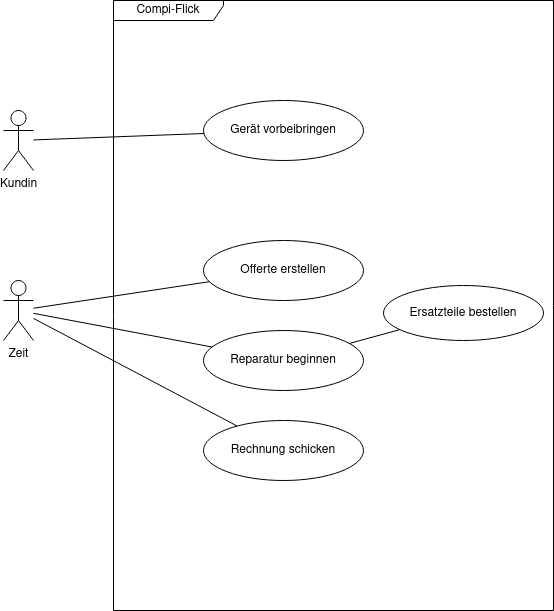

The diagram above was exported from draw.io. Its source (the exported page's mxGraphModel, read from the mxfile embedded in the PNG):
<mxGraphModel dx="1422" dy="751" grid="1" gridSize="10" guides="1" tooltips="1" connect="1" arrows="1" fold="1" page="1" pageScale="1" pageWidth="850" pageHeight="1100" math="0" shadow="0">
  <root>
    <mxCell id="0" />
    <mxCell id="1" parent="0" />
    <mxCell id="9S1AJZHRasZA08K6zmYZ-1" value="Compi-Flick" style="shape=umlFrame;whiteSpace=wrap;html=1;width=110;height=20;" parent="1" vertex="1">
      <mxGeometry x="180" y="320" width="440" height="610" as="geometry" />
    </mxCell>
    <mxCell id="9S1AJZHRasZA08K6zmYZ-2" value="Gerät vorbeibringen" style="ellipse;whiteSpace=wrap;html=1;" parent="1" vertex="1">
      <mxGeometry x="270" y="420" width="160" height="60" as="geometry" />
    </mxCell>
    <mxCell id="9S1AJZHRasZA08K6zmYZ-6" style="edgeStyle=none;rounded=0;orthogonalLoop=1;jettySize=auto;html=1;endArrow=none;endFill=0;" parent="1" source="9S1AJZHRasZA08K6zmYZ-5" target="9S1AJZHRasZA08K6zmYZ-2" edge="1">
      <mxGeometry relative="1" as="geometry" />
    </mxCell>
    <mxCell id="9S1AJZHRasZA08K6zmYZ-5" value="Kundin" style="shape=umlActor;verticalLabelPosition=bottom;verticalAlign=top;html=1;outlineConnect=0;" parent="1" vertex="1">
      <mxGeometry x="70" y="430" width="30" height="60" as="geometry" />
    </mxCell>
    <mxCell id="9S1AJZHRasZA08K6zmYZ-12" style="edgeStyle=none;rounded=0;orthogonalLoop=1;jettySize=auto;html=1;endArrow=none;endFill=0;" parent="1" source="9S1AJZHRasZA08K6zmYZ-7" target="9S1AJZHRasZA08K6zmYZ-9" edge="1">
      <mxGeometry relative="1" as="geometry" />
    </mxCell>
    <mxCell id="9S1AJZHRasZA08K6zmYZ-14" style="edgeStyle=none;rounded=0;orthogonalLoop=1;jettySize=auto;html=1;endArrow=none;endFill=0;" parent="1" source="9S1AJZHRasZA08K6zmYZ-7" target="9S1AJZHRasZA08K6zmYZ-13" edge="1">
      <mxGeometry relative="1" as="geometry" />
    </mxCell>
    <mxCell id="9S1AJZHRasZA08K6zmYZ-7" value="Zeit" style="shape=umlActor;verticalLabelPosition=bottom;verticalAlign=top;html=1;outlineConnect=0;" parent="1" vertex="1">
      <mxGeometry x="70" y="600" width="30" height="60" as="geometry" />
    </mxCell>
    <mxCell id="9S1AJZHRasZA08K6zmYZ-11" style="edgeStyle=none;rounded=0;orthogonalLoop=1;jettySize=auto;html=1;endArrow=none;endFill=0;" parent="1" source="9S1AJZHRasZA08K6zmYZ-9" target="9S1AJZHRasZA08K6zmYZ-10" edge="1">
      <mxGeometry relative="1" as="geometry" />
    </mxCell>
    <mxCell id="9S1AJZHRasZA08K6zmYZ-9" value="Reparatur beginnen" style="ellipse;whiteSpace=wrap;html=1;" parent="1" vertex="1">
      <mxGeometry x="270" y="650" width="160" height="60" as="geometry" />
    </mxCell>
    <mxCell id="9S1AJZHRasZA08K6zmYZ-10" value="Ersatzteile bestellen" style="ellipse;whiteSpace=wrap;html=1;" parent="1" vertex="1">
      <mxGeometry x="450" y="605" width="160" height="55" as="geometry" />
    </mxCell>
    <mxCell id="9S1AJZHRasZA08K6zmYZ-13" value="Rechnung schicken" style="ellipse;whiteSpace=wrap;html=1;" parent="1" vertex="1">
      <mxGeometry x="270" y="740" width="160" height="60" as="geometry" />
    </mxCell>
    <mxCell id="1-h9HNmAEF7GxXEI_rl2-3" value="Offerte erstellen" style="ellipse;whiteSpace=wrap;html=1;" parent="1" vertex="1">
      <mxGeometry x="270" y="560" width="160" height="60" as="geometry" />
    </mxCell>
    <mxCell id="1-h9HNmAEF7GxXEI_rl2-5" style="edgeStyle=none;rounded=0;orthogonalLoop=1;jettySize=auto;html=1;endArrow=none;endFill=0;" parent="1" source="9S1AJZHRasZA08K6zmYZ-7" target="1-h9HNmAEF7GxXEI_rl2-3" edge="1">
      <mxGeometry relative="1" as="geometry">
        <mxPoint x="100" y="632.8301886792453" as="sourcePoint" />
        <mxPoint x="278.535942474944" y="666.5162155613102" as="targetPoint" />
      </mxGeometry>
    </mxCell>
  </root>
</mxGraphModel>